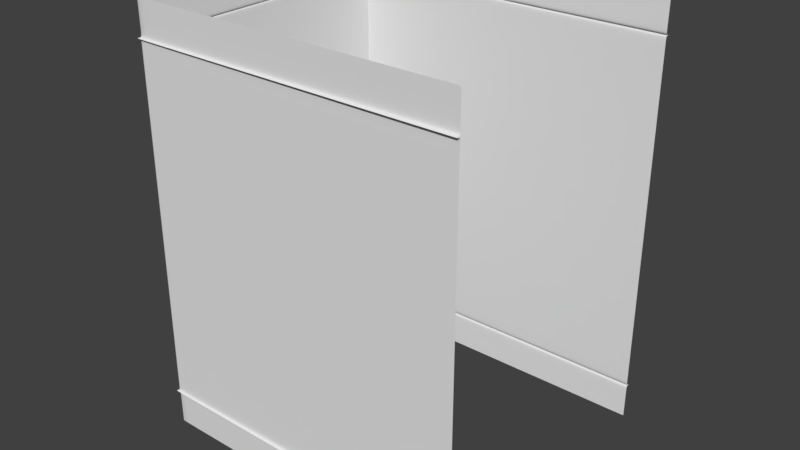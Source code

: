 # Source: Rockwall_hp.blend  (saved by Blender 2.79.0; exported with 4.5.12 LTS)
import bpy
from mathutils import Matrix  # noqa: F401  (used for matrix-valued properties, if any)

bpy.ops.wm.read_factory_settings(use_empty=True)
scene = bpy.context.scene
scene.name = 'Scene'

# ---- collections
col_collection_1 = bpy.data.collections.new('Collection 1'); scene.collection.children.link(col_collection_1)

# ---- materials (node trees are filled in below, after node groups)
mat_rock_wall_m = bpy.data.materials.new('Rock_wall_m')
mat_rock_wall_m.alpha_threshold = 0.0
mat_rock_wall_m.roughness = 0.5

# ---- material node trees
mat_rock_wall_m.use_nodes = True; mat_rock_wall_m.node_tree.nodes.clear()
_N = mat_rock_wall_m.node_tree.nodes; _L = mat_rock_wall_m.node_tree.links
n0 = _N.new('ShaderNodeOutputMaterial'); n0.name = 'Material Output'; n0.location = (300, 300)
n1 = _N.new('ShaderNodeBsdfDiffuse'); n1.name = 'Diffuse BSDF'; n1.location = (10, 300)
_L.new(n1.outputs[0], n0.inputs[0])
n0.is_active_output = True

# ---- world
world_world = bpy.data.worlds.new('World'); scene.world = world_world
world_world.color = (0.05088, 0.05088, 0.05088)
world_world.use_sun_shadow = False
world_world.sun_shadow_jitter_overblur = 0.0
world_world.cycles.sampling_method = 'MANUAL'

# ---- meshes
me_cube_001 = bpy.data.meshes.new('Cube.001')
me_cube_001.from_pydata([(-2.861, -2.465, -0.000869), (2.861, -2.465, -0.000869), (-2.861, 2.465, -0.000869), (2.861, 2.465, -0.000869), (-2.868, -2.471, 7.37), (2.868, -2.471, 7.37), (-2.868, 2.471, 7.37), (2.868, 2.471, 7.37), (-2.865, -0.3203, 6.098), (-2.866, 2.469, 6.765), (-2.927, 2.531, 6.755), (-2.863, 2.467, 0.6036), (-2.864, -0.3212, 3.529), (-2.925, 2.528, 0.6131), (2.866, 2.469, 6.765), (2.866, 2.469, 6.746), (2.866, 2.556, 6.755), (2.863, 2.467, 0.6231), (2.863, 2.467, 0.6036), (2.863, 2.554, 0.6132), (2.866, -2.469, 6.746), (2.866, -2.469, 6.765), (2.866, -2.556, 6.755), (2.863, -2.467, 0.6036), (2.863, -2.467, 0.6231), (2.863, -2.554, 0.6132), (-2.864, -2.135, 3.529), (-2.863, -2.467, 0.6036), (-2.925, -2.528, 0.6131), (-2.866, -2.469, 6.765), (-2.865, -2.136, 6.098), (-2.927, -2.531, 6.755), (-2.863, 2.467, 0.6231), (-2.863, -2.467, 0.6231), (-2.866, -2.469, 6.746), (-2.866, 2.469, 6.746), (2.864, 2.467, 1.498), (2.864, 2.467, 2.372), (2.864, 2.468, 3.247), (2.865, 2.468, 4.122), (2.865, 2.468, 4.997), (2.865, 2.469, 5.871), (-2.865, 2.469, 5.871), (-2.865, 2.468, 4.997), (-2.865, 2.468, 4.122), (-2.864, 2.468, 3.247), (-2.864, 2.467, 2.372), (-2.864, 2.467, 1.498), (-2.865, -2.469, 5.871), (-2.865, -2.468, 4.997), (-2.865, -2.468, 4.122), (-2.864, -2.468, 3.247), (-2.864, -2.467, 2.372), (-2.864, -2.467, 1.498), (2.865, -2.469, 5.871), (2.865, -2.468, 4.997), (2.865, -2.468, 4.122), (2.864, -2.468, 3.247), (2.864, -2.467, 2.372), (2.864, -2.467, 1.498), (-2.865, -0.3204, 5.731), (-2.865, -0.3205, 5.364), (-2.865, -0.3207, 4.997), (-2.864, -0.3208, 4.63), (-2.864, -0.3209, 4.263), (-2.864, -0.3211, 3.896), (-2.865, -2.136, 5.731), (-2.865, -2.136, 5.364), (-2.865, -2.135, 4.997), (-2.864, -2.135, 4.63), (-2.864, -2.135, 4.263), (-2.864, -2.135, 3.896), (-3.014, -0.3302, 3.537), (-3.014, -2.126, 3.537), (-3.015, -2.127, 6.089), (-3.015, -0.3293, 6.089), (-3.014, -0.3301, 3.896), (-3.014, -2.126, 3.896), (-3.014, -0.3294, 5.731), (-3.014, -0.3295, 5.364), (-3.014, -0.3297, 4.997), (-3.014, -0.3298, 4.63), (-3.014, -0.3299, 4.263), (-3.014, -2.127, 5.731), (-3.014, -2.127, 5.364), (-3.014, -2.126, 4.997), (-3.014, -2.126, 4.63), (-3.014, -2.126, 4.263), (-3.002, -0.3209, 4.263), (-3.002, -2.135, 3.896), (-3.002, -0.3208, 4.63), (-3.003, -0.3207, 4.997), (-3.002, -2.135, 4.63), (-3.002, -2.135, 4.263), (-3.002, -0.3212, 3.528), (-3.002, -2.135, 3.528), (-3.002, -0.3211, 3.896), (-3.003, -2.136, 6.098), (-3.003, -0.3203, 6.098), (-3.003, -2.136, 5.731), (-3.003, -2.136, 5.364), (-3.003, -0.3204, 5.731), (-3.003, -2.135, 4.997), (-3.003, -0.3205, 5.364), (-2.883, -0.3209, 4.263), (-2.883, -0.3208, 4.63), (-2.883, -2.135, 4.63), (-2.882, -2.135, 3.529), (-2.882, -0.3211, 3.896), (-2.883, -0.3203, 6.098), (-2.883, -0.3204, 5.731), (-2.883, -0.3205, 5.364), (-2.882, -2.135, 3.896), (-2.883, -0.3207, 4.997), (-2.883, -2.135, 4.263), (-2.882, -0.3212, 3.529), (-2.883, -2.136, 6.098), (-2.883, -2.136, 5.731), (-2.883, -2.136, 5.364), (-2.883, -2.135, 4.997), (-3.014, -0.3212, 3.528), (-3.014, -2.135, 3.528), (-3.015, -2.136, 6.098), (-3.015, -0.3203, 6.098), (-3.014, -0.3211, 3.896), (-3.014, -2.135, 3.896), (-3.014, -0.3204, 5.731), (-3.014, -0.3205, 5.364), (-3.014, -0.3207, 4.997), (-3.014, -0.3208, 4.63), (-3.014, -0.3209, 4.263), (-3.014, -2.136, 5.731), (-3.014, -2.136, 5.364), (-3.014, -2.135, 4.997), (-3.014, -2.135, 4.63), (-3.014, -2.135, 4.263), (-2.861, -2.406, -0.000869), (-2.868, -2.412, 7.37), (-2.863, -2.408, 0.6231), (-2.925, -2.468, 0.6131), (-2.863, -2.408, 0.6036), (-2.866, -2.41, 6.765), (-2.927, -2.47, 6.755), (-2.866, -2.41, 6.746), (-2.864, -2.113, 3.529), (-2.865, -2.114, 6.098), (-3.014, -2.113, 3.528), (-3.015, -2.114, 6.098), (-3.002, -2.113, 3.528), (-3.003, -2.114, 6.098), (-2.883, -2.114, 6.098), (-2.882, -2.113, 3.529), (-3.014, -2.104, 3.537), (-3.015, -2.105, 6.089), (-2.861, 2.412, -0.000869), (-2.925, 2.475, 0.6131), (-2.863, 2.414, 0.6036), (-2.927, 2.477, 6.755), (-2.866, 2.416, 6.746), (-2.865, -0.3396, 6.098), (-3.015, -0.3396, 6.098), (-3.003, -0.3396, 6.098), (-2.883, -0.3396, 6.098), (-3.015, -0.3484, 6.089), (-2.868, 2.419, 7.37), (-2.863, 2.414, 0.6231), (-2.866, 2.417, 6.765), (-2.864, -0.3405, 3.529), (-3.014, -0.3405, 3.528), (-3.002, -0.3405, 3.528), (-2.882, -0.3405, 3.529), (-3.014, -0.3493, 3.537), (-2.847, -2.465, -0.000869), (-2.855, -2.471, 7.37), (-2.85, -2.467, 0.6231), (-2.911, -2.528, 0.6131), (-2.85, -2.467, 0.6036), (-2.852, -2.469, 6.765), (-2.914, -2.531, 6.755), (-2.852, -2.469, 6.746), (-2.85, -2.467, 1.498), (-2.85, -2.467, 2.372), (-2.851, -2.468, 3.247), (-2.851, -2.468, 4.122), (-2.851, -2.468, 4.997), (-2.852, -2.469, 5.871), (-2.856, 2.465, -0.000869), (-2.864, 2.471, 7.37), (-2.859, 2.467, 0.6231), (-2.92, 2.528, 0.6131), (-2.859, 2.467, 0.6036), (-2.861, 2.469, 6.765), (-2.923, 2.531, 6.755), (-2.861, 2.469, 6.746), (-2.859, 2.467, 1.498), (-2.86, 2.467, 2.372), (-2.86, 2.468, 3.247), (-2.86, 2.468, 4.122), (-2.861, 2.468, 4.997), (-2.861, 2.469, 5.871), (-2.863, 2.451, 0.6398), (-2.863, -2.465, 0.6398), (-2.866, -2.467, 6.742), (-2.866, 2.453, 6.742), (-2.864, -2.465, 1.512), (-2.864, -2.465, 2.383), (-2.864, -2.466, 3.255), (-2.865, -2.466, 4.127), (-2.865, -2.466, 4.999), (-2.865, -2.467, 5.87), (-2.865, 2.453, 5.87), (-2.865, 2.452, 4.999), (-2.865, 2.452, 4.127), (-2.864, 2.452, 3.255), (-2.864, 2.451, 2.383), (-2.864, 2.451, 1.512), (-2.866, -2.408, 6.742), (-2.863, -2.406, 0.6398), (-2.863, 2.398, 0.6398), (-2.866, 2.401, 6.742), (2.833, 2.465, -0.000869), (2.835, 2.554, 0.6132), (2.835, 2.467, 0.6036), (2.838, 2.556, 6.755), (2.838, 2.469, 6.746), (2.84, 2.471, 7.37), (2.835, 2.467, 0.6231), (2.838, 2.469, 6.765), (2.836, 2.467, 1.498), (2.836, 2.467, 2.372), (2.836, 2.468, 3.247), (2.837, 2.468, 4.122), (2.837, 2.468, 4.997), (2.837, 2.469, 5.871), (2.809, -2.471, 7.37), (2.804, -2.467, 0.6231), (2.807, -2.469, 6.765), (2.804, -2.467, 1.498), (2.805, -2.467, 2.372), (2.805, -2.468, 3.247), (2.805, -2.468, 4.122), (2.806, -2.468, 4.997), (2.806, -2.469, 5.871), (2.801, -2.465, -0.000869), (2.803, -2.554, 0.6132), (2.804, -2.467, 0.6036), (2.806, -2.556, 6.755), (2.806, -2.469, 6.746), (-2.866, 2.469, 6.814), (-2.866, -2.469, 6.814), (2.866, 2.469, 6.814), (2.866, -2.469, 6.814), (-2.866, -2.41, 6.814), (-2.866, 2.417, 6.814), (-2.852, -2.469, 6.814), (-2.862, 2.469, 6.814), (2.838, 2.469, 6.814), (2.807, -2.469, 6.814), (-2.868, 2.471, 7.341), (2.868, 2.471, 7.341), (-2.868, -2.471, 7.341), (2.868, -2.471, 7.341), (-2.868, -2.412, 7.341), (-2.868, 2.419, 7.341), (-2.855, -2.471, 7.341), (-2.864, 2.471, 7.341), (2.84, 2.471, 7.341), (2.809, -2.471, 7.341), (2.866, 2.469, 6.724), (-2.866, 2.469, 6.724), (-2.866, -2.469, 6.724), (2.866, -2.469, 6.724), (-2.865, -0.3203, 6.089), (-2.865, -2.136, 6.089), (-3.015, -0.3203, 6.089), (-3.015, -2.136, 6.089), (-3.003, -0.3203, 6.089), (-3.003, -2.136, 6.089), (-2.883, -2.136, 6.089), (-2.883, -0.3203, 6.089), (-3.015, -0.3293, 6.08), (-3.015, -2.127, 6.08), (-3.015, -2.105, 6.08), (-3.015, -0.3484, 6.08), (-2.852, -2.469, 6.724), (-2.861, 2.469, 6.724), (-2.866, 2.453, 6.721), (-2.866, -2.467, 6.721), (2.838, 2.469, 6.724), (2.806, -2.469, 6.724), (-2.863, 2.467, 0.6802), (-2.863, -2.467, 0.6802), (2.863, -2.467, 0.6802), (-2.864, -0.3212, 3.552), (-2.864, -2.135, 3.552), (2.863, 2.467, 0.6802), (-3.014, -0.3212, 3.552), (-3.014, -2.135, 3.552), (-3.002, -2.135, 3.552), (-3.002, -0.3212, 3.552), (-2.882, -0.3212, 3.552), (-2.882, -2.135, 3.552), (-3.014, -0.3302, 3.561), (-3.014, -2.126, 3.561), (-3.014, -2.104, 3.561), (-3.014, -0.3493, 3.561), (-2.85, -2.467, 0.6802), (-2.859, 2.467, 0.6802), (-2.863, -2.465, 0.6967), (-2.863, 2.451, 0.6967), (2.835, 2.467, 0.6802), (2.804, -2.467, 0.6802), (2.863, 2.467, 0.5758), (-2.863, 2.467, 0.5758), (-2.863, -2.467, 0.5758), (2.863, -2.467, 0.5758), (-2.863, -2.408, 0.5758), (-2.863, 2.414, 0.5758), (-2.85, -2.467, 0.5758), (-2.859, 2.467, 0.5758), (2.835, 2.467, 0.5758), (2.804, -2.467, 0.5758), (-2.861, 2.465, 0.01424), (-2.861, -2.465, 0.01424), (2.861, -2.465, 0.01424), (-2.861, -2.406, 0.01424), (-2.861, 2.412, 0.01424), (-2.847, -2.465, 0.01424), (-2.856, 2.465, 0.01424), (2.833, 2.465, 0.01424), (2.802, -2.465, 0.01424), (2.861, 2.465, 0.01424), (-2.864, -0.2927, 3.499), (-2.865, -2.139, 6.105), (-2.864, -2.138, 3.499), (-2.865, -0.2918, 6.105), (-2.864, -2.138, 3.871), (-2.864, -2.139, 4.243), (-2.864, -2.139, 4.616), (-2.865, -2.139, 4.988), (-2.865, -2.139, 5.36), (-2.865, -2.139, 5.732), (-2.865, -0.2919, 5.732), (-2.865, -0.2921, 5.36), (-2.865, -0.2922, 4.988), (-2.864, -0.2923, 4.616), (-2.864, -0.2925, 4.243), (-2.864, -0.2926, 3.871), (-2.865, -2.117, 6.105), (-2.864, -2.116, 3.499), (-2.864, -0.3124, 3.499), (-2.865, -0.3114, 6.105), (-2.865, -2.139, 6.096), (-2.865, -0.2918, 6.096), (-2.864, -0.2927, 3.523), (-2.864, -2.138, 3.523), (-3.014, -2.105, 3.884), (-3.014, -2.105, 3.907), (-3.014, -2.116, 3.896), (-3.042, -2.105, 3.896), (-3.014, -2.105, 4.252), (-3.014, -2.105, 4.274), (-3.014, -2.116, 4.263), (-3.042, -2.105, 4.263), (-3.014, -2.105, 4.619), (-3.014, -2.105, 4.641), (-3.014, -2.116, 4.63), (-3.042, -2.105, 4.63), (-3.014, -2.105, 4.986), (-3.014, -2.105, 5.008), (-3.014, -2.116, 4.997), (-3.043, -2.105, 4.997), (-3.014, -2.105, 5.353), (-3.014, -2.105, 5.375), (-3.014, -2.116, 5.364), (-3.043, -2.105, 5.364), (-3.014, -2.105, 5.72), (-3.014, -2.105, 5.742), (-3.014, -2.116, 5.731), (-3.043, -2.105, 5.731), (-3.014, -0.3491, 3.907), (-3.014, -0.3491, 3.884), (-3.014, -0.338, 3.896), (-3.042, -0.3491, 3.896), (-3.014, -0.349, 4.274), (-3.014, -0.349, 4.252), (-3.014, -0.3379, 4.263), (-3.042, -0.349, 4.263), (-3.014, -0.3489, 4.641), (-3.014, -0.3489, 4.619), (-3.014, -0.3378, 4.63), (-3.042, -0.3489, 4.63), (-3.014, -0.3487, 5.008), (-3.014, -0.3488, 4.986), (-3.014, -0.3376, 4.997), (-3.043, -0.3488, 4.997), (-3.014, -0.3486, 5.375), (-3.014, -0.3486, 5.353), (-3.014, -0.3375, 5.364), (-3.043, -0.3486, 5.364), (-3.014, -0.3485, 5.742), (-3.014, -0.3485, 5.72), (-3.014, -0.3374, 5.731), (-3.043, -0.3485, 5.731)], [], [(289, 247, 20, 271), (319, 190, 11, 313), (285, 193, 35, 269), (267, 234, 5, 261), (265, 187, 6, 258), (316, 140, 27, 314), (149, 97, 122, 147), (321, 245, 23, 315), (138, 33, 28, 139), (139, 28, 27, 140), (141, 29, 31, 142), (142, 31, 34, 143), (188, 32, 13, 189), (189, 13, 11, 190), (191, 9, 10, 192), (192, 10, 35, 193), (235, 24, 25, 244), (244, 25, 23, 245), (236, 21, 22, 246), (246, 22, 20, 247), (262, 137, 4, 260), (217, 201, 33, 138), (219, 203, 35, 158), (309, 200, 32, 290), (287, 202, 34, 270), (308, 204, 53, 291), (204, 205, 52, 53), (205, 206, 51, 52), (206, 207, 50, 51), (207, 208, 49, 50), (208, 209, 48, 49), (286, 210, 42, 269), (210, 211, 43, 42), (211, 212, 44, 43), (212, 213, 45, 44), (213, 214, 46, 45), (214, 215, 47, 46), (96, 88, 130, 124), (169, 94, 120, 168), (88, 90, 129, 130), (93, 89, 125, 135), (90, 91, 128, 129), (92, 93, 135, 134), (307, 194, 47, 290), (194, 195, 46, 47), (195, 196, 45, 46), (196, 197, 44, 45), (197, 198, 43, 44), (198, 199, 42, 43), (311, 237, 59, 292), (237, 238, 58, 59), (238, 239, 57, 58), (239, 240, 56, 57), (240, 241, 55, 56), (241, 242, 54, 55), (282, 153, 74, 281), (380, 385, 360, 357), (305, 381, 356, 304), (384, 389, 364, 361), (388, 393, 368, 365), (392, 397, 372, 369), (396, 401, 376, 373), (277, 99, 131, 275), (299, 96, 124, 296), (99, 100, 132, 131), (276, 98, 123, 274), (298, 95, 121, 297), (100, 102, 133, 132), (103, 101, 126, 127), (102, 92, 134, 133), (91, 103, 127, 128), (113, 111, 103, 91), (119, 106, 92, 102), (111, 110, 101, 103), (118, 119, 102, 100), (301, 107, 95, 298), (279, 109, 98, 276), (117, 118, 100, 99), (300, 108, 96, 299), (278, 117, 99, 277), (106, 114, 93, 92), (105, 113, 91, 90), (114, 112, 89, 93), (104, 105, 90, 88), (170, 115, 94, 169), (108, 104, 88, 96), (150, 116, 97, 149), (145, 30, 116, 150), (65, 64, 104, 108), (167, 12, 115, 170), (64, 63, 105, 104), (70, 71, 112, 114), (63, 62, 113, 105), (69, 70, 114, 106), (273, 66, 117, 278), (293, 65, 108, 300), (66, 67, 118, 117), (272, 8, 109, 279), (294, 26, 107, 301), (67, 68, 119, 118), (61, 60, 110, 111), (68, 69, 106, 119), (62, 61, 111, 113), (152, 73, 121, 146), (163, 75, 123, 160), (302, 72, 120, 296), (303, 77, 125, 297), (280, 78, 126, 274), (78, 79, 127, 126), (79, 80, 128, 127), (80, 81, 129, 128), (81, 82, 130, 129), (82, 76, 124, 130), (281, 74, 122, 275), (84, 83, 131, 132), (85, 84, 132, 133), (86, 85, 133, 134), (87, 86, 134, 135), (77, 87, 135, 125), (74, 153, 147, 122), (171, 152, 146, 168), (26, 144, 151, 107), (159, 145, 150, 162), (162, 150, 149, 161), (107, 151, 148, 95), (378, 377, 282, 281, 83), (374, 373, 376, 378, 83, 84), (370, 369, 372, 374, 84, 85), (366, 365, 368, 370, 85, 86), (362, 361, 364, 366, 86, 87), (304, 356, 358, 77, 303), (283, 163, 153, 282), (95, 148, 146, 121), (202, 216, 143, 34), (218, 217, 138, 165), (263, 164, 137, 262), (157, 142, 143, 158), (166, 141, 142, 157), (155, 139, 140, 156), (165, 138, 139, 155), (161, 149, 147, 160), (317, 156, 140, 316), (313, 11, 156, 317), (98, 161, 160, 123), (32, 165, 155, 13), (13, 155, 156, 11), (9, 166, 157, 10), (10, 157, 158, 35), (258, 6, 164, 263), (200, 218, 165, 32), (280, 75, 163, 283), (82, 81, 390, 389, 384, 386), (302, 76, 382, 381, 305), (81, 80, 394, 393, 388, 390), (80, 79, 398, 397, 392, 394), (79, 78, 402, 401, 396, 398), (78, 280, 283, 400, 402), (109, 162, 161, 98), (8, 159, 162, 109), (72, 171, 168, 120), (153, 163, 160, 147), (144, 167, 170, 151), (151, 170, 169, 148), (148, 169, 168, 146), (216, 219, 158, 143), (49, 48, 185, 184), (50, 49, 184, 183), (51, 50, 183, 182), (52, 51, 182, 181), (53, 52, 181, 180), (291, 53, 180, 306), (31, 178, 179, 34), (29, 177, 178, 31), (28, 175, 176, 27), (33, 174, 175, 28), (314, 27, 176, 318), (260, 4, 173, 264), (270, 34, 179, 284), (232, 233, 199, 198), (231, 232, 198, 197), (230, 231, 197, 196), (229, 230, 196, 195), (228, 229, 195, 194), (310, 228, 194, 307), (223, 192, 193, 224), (227, 191, 192, 223), (221, 189, 190, 222), (226, 188, 189, 221), (266, 225, 187, 265), (288, 224, 193, 285), (320, 222, 190, 319), (348, 351, 219, 216), (332, 350, 218, 200), (350, 349, 217, 218), (333, 348, 216, 202), (346, 347, 215, 214), (345, 346, 214, 213), (344, 345, 213, 212), (343, 344, 212, 211), (342, 343, 211, 210), (353, 342, 210, 286), (340, 341, 209, 208), (339, 340, 208, 207), (338, 339, 207, 206), (337, 338, 206, 205), (336, 337, 205, 204), (355, 336, 204, 308), (352, 333, 202, 287), (354, 332, 200, 309), (351, 335, 203, 219), (349, 334, 201, 217), (312, 18, 222, 320), (268, 15, 224, 288), (259, 7, 225, 266), (17, 226, 221, 19), (19, 221, 222, 18), (14, 227, 223, 16), (16, 223, 224, 15), (295, 36, 228, 310), (36, 37, 229, 228), (37, 38, 230, 229), (38, 39, 231, 230), (39, 40, 232, 231), (40, 41, 233, 232), (184, 185, 242, 241), (183, 184, 241, 240), (182, 183, 240, 239), (181, 182, 239, 238), (180, 181, 238, 237), (306, 180, 237, 311), (178, 246, 247, 179), (177, 236, 246, 178), (175, 244, 245, 176), (174, 235, 244, 175), (318, 176, 245, 321), (264, 173, 234, 267), (284, 179, 247, 289), (177, 254, 257, 236), (14, 250, 256, 227), (227, 256, 255, 191), (29, 249, 254, 177), (9, 248, 253, 166), (166, 253, 252, 141), (141, 252, 249, 29), (191, 255, 248, 9), (236, 257, 251, 21), (254, 264, 267, 257), (250, 259, 266, 256), (256, 266, 265, 255), (249, 260, 264, 254), (248, 258, 263, 253), (253, 263, 262, 252), (252, 262, 260, 249), (255, 265, 258, 248), (257, 267, 261, 251), (185, 284, 289, 242), (41, 268, 288, 233), (341, 352, 287, 209), (335, 353, 286, 203), (233, 288, 285, 199), (48, 270, 284, 185), (76, 82, 386, 385, 380, 382), (83, 281, 275, 131), (75, 280, 274, 123), (60, 272, 279, 110), (30, 273, 278, 116), (116, 278, 277, 97), (110, 279, 276, 101), (101, 276, 274, 126), (97, 277, 275, 122), (400, 283, 282, 377), (203, 286, 269, 35), (209, 287, 270, 48), (199, 285, 269, 42), (242, 289, 271, 54), (174, 306, 311, 235), (17, 295, 310, 226), (347, 354, 309, 215), (334, 355, 308, 201), (226, 310, 307, 188), (33, 291, 306, 174), (72, 302, 305, 171), (171, 305, 304, 152), (73, 303, 297, 121), (76, 302, 296, 124), (71, 294, 301, 112), (12, 293, 300, 115), (115, 300, 299, 94), (112, 301, 298, 89), (89, 298, 297, 125), (94, 299, 296, 120), (152, 304, 303, 73), (235, 311, 292, 24), (188, 307, 290, 32), (201, 308, 291, 33), (215, 309, 290, 47), (327, 318, 321, 330), (331, 312, 320, 329), (329, 320, 319, 328), (323, 314, 318, 327), (322, 313, 317, 326), (326, 317, 316, 325), (330, 321, 315, 324), (325, 316, 314, 323), (328, 319, 313, 322), (186, 328, 322, 2), (136, 325, 323, 0), (243, 330, 324, 1), (154, 326, 325, 136), (2, 322, 326, 154), (0, 323, 327, 172), (220, 329, 328, 186), (3, 331, 329, 220), (172, 327, 330, 243), (26, 294, 355, 334), (65, 293, 354, 347), (8, 272, 353, 335), (66, 273, 352, 341), (144, 26, 334, 349), (159, 8, 335, 351), (293, 12, 332, 354), (273, 30, 333, 352), (294, 71, 336, 355), (71, 70, 337, 336), (70, 69, 338, 337), (69, 68, 339, 338), (68, 67, 340, 339), (67, 66, 341, 340), (272, 60, 342, 353), (60, 61, 343, 342), (61, 62, 344, 343), (62, 63, 345, 344), (63, 64, 346, 345), (64, 65, 347, 346), (30, 145, 348, 333), (167, 144, 349, 350), (12, 167, 350, 332), (145, 159, 351, 348), (356, 359, 358), (359, 357, 358), (360, 363, 362), (363, 361, 362), (364, 367, 366), (367, 365, 366), (368, 371, 370), (371, 369, 370), (372, 375, 374), (375, 373, 374), (376, 379, 378), (379, 377, 378), (380, 383, 382), (383, 381, 382), (384, 387, 386), (387, 385, 386), (388, 391, 390), (391, 389, 390), (392, 395, 394), (395, 393, 394), (396, 399, 398), (399, 397, 398), (400, 403, 402), (403, 401, 402), (380, 357, 359, 383), (383, 359, 356, 381), (384, 361, 363, 387), (387, 363, 360, 385), (388, 365, 367, 391), (391, 367, 364, 389), (392, 369, 371, 395), (395, 371, 368, 393), (396, 373, 375, 399), (399, 375, 372, 397), (400, 377, 379, 403), (403, 379, 376, 401), (358, 357, 360, 362, 87, 77)])
me_cube_001.polygons.foreach_set('use_smooth', [True] * 375)
me_cube_001.materials.append(mat_rock_wall_m)
me_cube_001.use_remesh_preserve_volume = False
me_cube_001.use_remesh_preserve_attributes = False
me_cube_001.use_mirror_vertex_groups = False
me_cube_001.update()

# ---- objects
ob_rockwall_high = bpy.data.objects.new('RockWall_high', me_cube_001)

# ---- transforms, parenting, visibility, modifiers, constraints
ob_rockwall_high.location = (0.0, 0.0, 0.0)
ob_rockwall_high.lineart.crease_threshold = 0.0
_m = ob_rockwall_high.modifiers.new('Subsurf', 'SUBSURF')
_m.uv_smooth = 'PRESERVE_CORNERS'
_m.quality = 2
_m.levels = 2
_m.show_only_control_edges = False

# ---- collection membership
col_collection_1.objects.link(ob_rockwall_high)

# ---- scene / render settings (as saved in the file)
scene.frame_start = 1; scene.frame_end = 250; scene.frame_set(2)
scene.render.engine = 'CYCLES'
scene.render.resolution_percentage = 50
scene.render.dither_intensity = 0.0
scene.cycles.samples = 50
scene.cycles.sampling_pattern = 'TABULATED_SOBOL'
scene.cycles.use_adaptive_sampling = False
scene.cycles.use_light_tree = False
scene.cycles.caustics_reflective = False
scene.cycles.caustics_refractive = False
scene.cycles.blur_glossy = 0.0
scene.cycles.max_bounces = 4
scene.cycles.diffuse_bounces = 2
scene.cycles.glossy_bounces = 2
scene.cycles.transmission_bounces = 4
scene.cycles.transparent_max_bounces = 4
scene.cycles.sample_clamp_indirect = 0.0
scene.view_settings.view_transform = 'Standard'
bpy.context.view_layer.update()

# ---- added for rendering (the .blend has no active camera and no usable light): camera, sun
cam_auto = bpy.data.cameras.new('AutoCamera')
cam_auto.lens = 50.0
cam_auto.sensor_width = 36.0
cam_auto.clip_end = 1000.0
ob_auto_camera = bpy.data.objects.new('AutoCamera', cam_auto)
scene.collection.objects.link(ob_auto_camera)
ob_auto_camera.location = (9.85216, -11.9273, 11.636)
ob_auto_camera.rotation_euler = (1.09748, -7.21219e-08, 0.694738)
scene.camera = ob_auto_camera
light_auto_sun = bpy.data.lights.new('AutoSun', 'SUN')
light_auto_sun.energy = 3.0
light_auto_sun.angle = 0.0523599
ob_auto_sun = bpy.data.objects.new('AutoSun', light_auto_sun)
scene.collection.objects.link(ob_auto_sun)
ob_auto_sun.rotation_euler = (0.872665, 0.174533, 0.523599)
bpy.context.view_layer.update()
